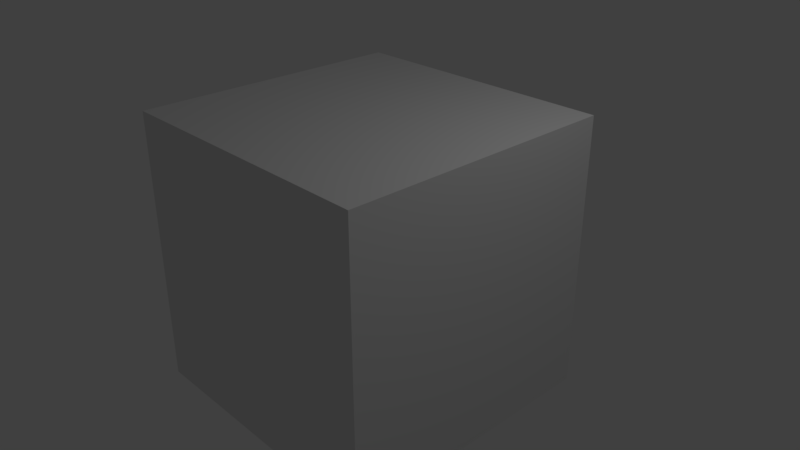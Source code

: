 # Source: Import_Image_References.blend  (saved by Blender 2.78.0; exported with 4.5.12 LTS)
import bpy
from mathutils import Matrix  # noqa: F401  (used for matrix-valued properties, if any)

bpy.ops.wm.read_factory_settings(use_empty=True)
scene = bpy.context.scene
scene.name = 'Scene'

# ---- collections
col_collection_1 = bpy.data.collections.new('Collection 1'); scene.collection.children.link(col_collection_1)

# ---- world
world_world = bpy.data.worlds.new('World'); scene.world = world_world
world_world.color = (0.05088, 0.05088, 0.05088)
world_world.use_sun_shadow = False
world_world.sun_shadow_jitter_overblur = 0.0
world_world.cycles.sampling_method = 'MANUAL'

# ---- cameras
cam_camera = bpy.data.cameras.new('Camera')
cam_camera.clip_end = 100.0
cam_camera.lens = 35.0
cam_camera.sensor_width = 32.0
cam_camera.sensor_height = 18.0
cam_camera.ortho_scale = 7.314
cam_camera.dof.focus_distance = 0.0
cam_camera.dof.aperture_fstop = 128.0

# ---- lights
light_lamp = bpy.data.lights.new('Lamp', 'POINT')
light_lamp.transmission_factor = 0.0
light_lamp.cutoff_distance = 30.0
light_lamp.energy = 100.0
light_lamp.shadow_buffer_clip_start = 1.001
light_lamp.shadow_soft_size = 0.1
light_lamp.shadow_maximum_resolution = 0.006
light_lamp.use_absolute_resolution = True

# ---- meshes
me_cube_001 = bpy.data.meshes.new('Cube.001')
me_cube_001.from_pydata([(-1.9, -1.9, -1.9), (-1.9, -1.9, 1.9), (-1.9, 1.9, -1.9), (-1.9, 1.9, 1.9), (1.9, -1.9, -1.9), (1.9, -1.9, 1.9), (1.9, 1.9, -1.9), (1.9, 1.9, 1.9)], [], [(0, 1, 3, 2), (2, 3, 7, 6), (6, 7, 5, 4), (4, 5, 1, 0), (2, 6, 4, 0), (7, 3, 1, 5)])
me_cube_001.use_remesh_preserve_volume = False
me_cube_001.use_remesh_preserve_attributes = False
me_cube_001.use_mirror_vertex_groups = False
me_cube_001.update()

# ---- objects
ob_cube = bpy.data.objects.new('Cube', me_cube_001)
ob_lamp = bpy.data.objects.new('Lamp', light_lamp)
ob_camera = bpy.data.objects.new('Camera', cam_camera)

# ---- transforms, parenting, visibility, modifiers, constraints
ob_cube.location = (0.0, 0.0, 0.0)
ob_cube.lineart.crease_threshold = 0.0
ob_lamp.location = (4.076, 1.005, 5.904)
ob_lamp.rotation_euler = (0.6503, 0.05522, 1.866)
ob_lamp.lock_rotations_4d = False
ob_lamp.empty_display_type = 'ARROWS'
ob_lamp.color = (0.0, 0.0, 0.0, 0.0)
ob_lamp.lineart.crease_threshold = 0.0
ob_camera.location = (7.481, -6.508, 5.344)
ob_camera.rotation_euler = (1.109, 0.0, 0.8149)
ob_camera.lock_rotations_4d = False
ob_camera.empty_display_type = 'ARROWS'
ob_camera.color = (0.0, 0.0, 0.0, 0.0)
ob_camera.display_type = 'WIRE'
ob_camera.lineart.crease_threshold = 0.0

# ---- collection membership
col_collection_1.objects.link(ob_cube)
col_collection_1.objects.link(ob_lamp)
col_collection_1.objects.link(ob_camera)

# ---- scene / render settings (as saved in the file)
scene.camera = ob_camera
scene.frame_start = 1; scene.frame_end = 250; scene.frame_set(1)
scene.render.engine = 'BLENDER_EEVEE_NEXT'
scene.render.resolution_percentage = 50
scene.render.dither_intensity = 0.0
scene.cycles.use_denoising = False
scene.cycles.samples = 128
scene.cycles.sampling_pattern = 'TABULATED_SOBOL'
scene.cycles.light_sampling_threshold = 0.0
scene.cycles.use_adaptive_sampling = False
scene.cycles.use_light_tree = False
scene.cycles.blur_glossy = 0.0
scene.cycles.sample_clamp_indirect = 0.0
scene.view_settings.view_transform = 'Standard'
bpy.context.view_layer.update()
